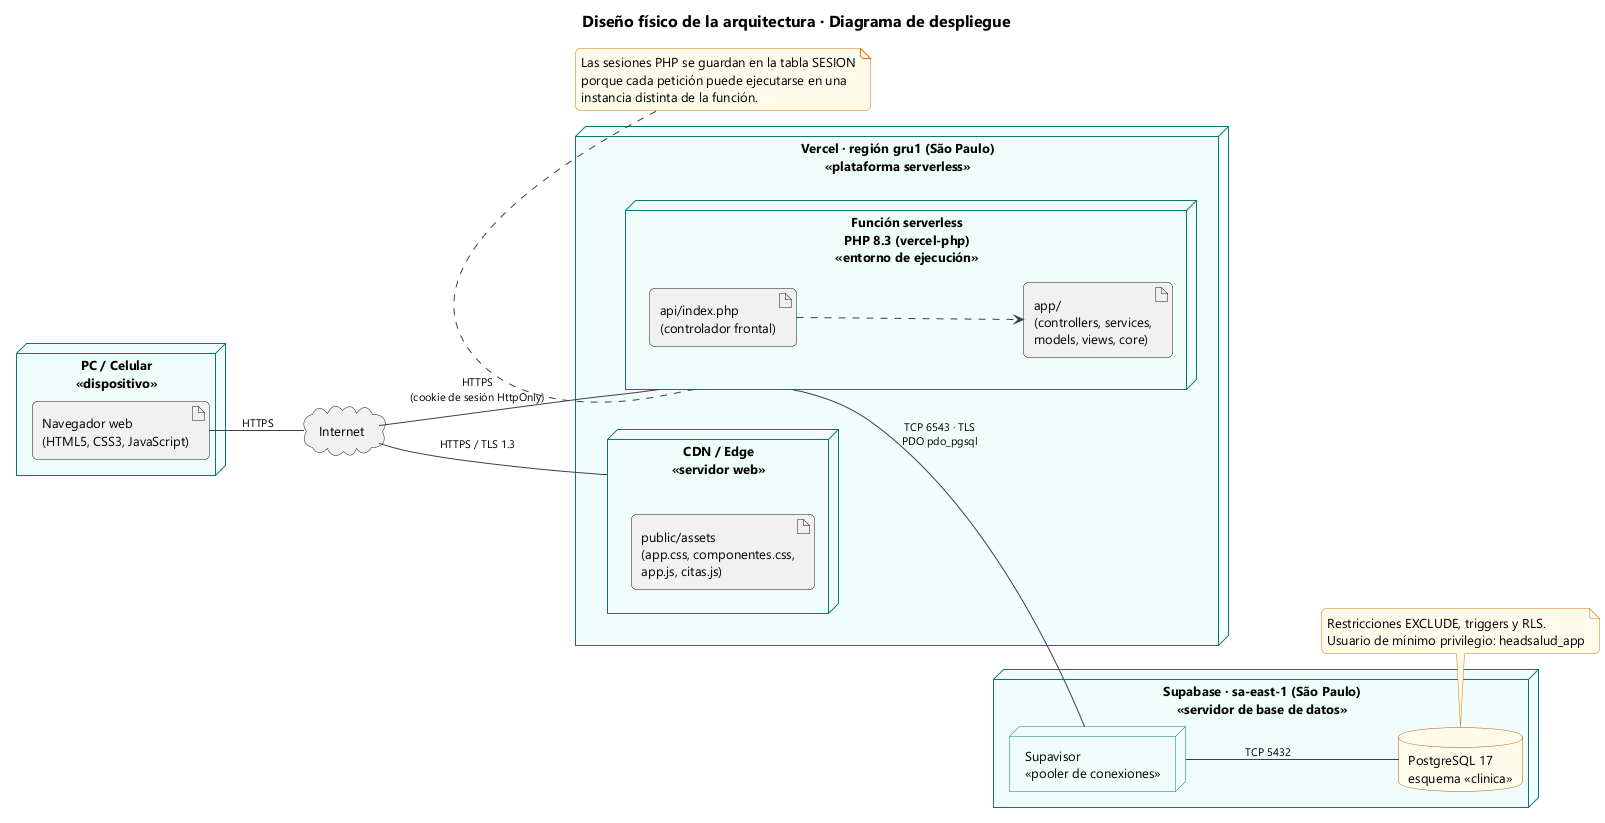

The diagram above was rendered by PlantUML. Its source (embedded in the PNG):
@startuml 40_despliegue
!include estilo.iuml
title Diseño físico de la arquitectura · Diagrama de despliegue
left to right direction

node "PC / Celular\n<<dispositivo>>" as CLI {
  artifact "Navegador web\n(HTML5, CSS3, JavaScript)" as NAV
}

cloud "Internet" as NET

node "Vercel · región gru1 (São Paulo)\n<<plataforma serverless>>" as VER {
  node "CDN / Edge\n<<servidor web>>" as CDN {
    artifact "public/assets\n(app.css, componentes.css,\napp.js, citas.js)" as ASSETS
  }
  node "Función serverless\nPHP 8.3 (vercel-php)\n<<entorno de ejecución>>" as FN {
    artifact "api/index.php\n(controlador frontal)" as FRONT
    artifact "app/\n(controllers, services,\nmodels, views, core)" as APP
  }
}

node "Supabase · sa-east-1 (São Paulo)\n<<servidor de base de datos>>" as SUP {
  node "Supavisor\n<<pooler de conexiones>>" as POOL
  database "PostgreSQL 17\nesquema «clinica»" as DB
}

NAV -- NET : HTTPS
NET -- CDN : HTTPS / TLS 1.3
NET -- FN : HTTPS\n(cookie de sesión HttpOnly)
FRONT ..> APP
FN -- POOL : TCP 6543 · TLS\nPDO pdo_pgsql
POOL -- DB : TCP 5432

note bottom of FN
  Las sesiones PHP se guardan en la tabla SESION
  porque cada petición puede ejecutarse en una
  instancia distinta de la función.
end note
note bottom of DB
  Restricciones EXCLUDE, triggers y RLS.
  Usuario de mínimo privilegio: headsalud_app
end note
@enduml